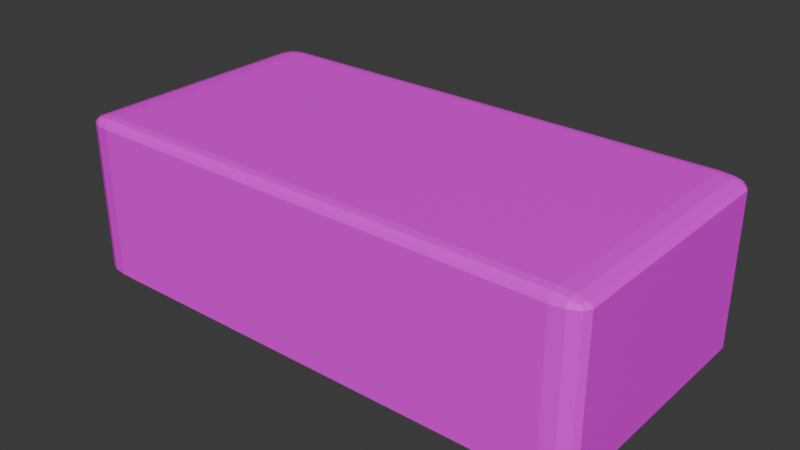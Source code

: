 # Source: pulsador.blend  (saved by Blender 4.1.23; exported with 4.5.12 LTS)
import bpy
from mathutils import Matrix  # noqa: F401  (used for matrix-valued properties, if any)

bpy.ops.wm.read_factory_settings(use_empty=True)
scene = bpy.context.scene
scene.name = 'Scene'

# ---- collections
col_collection = bpy.data.collections.new('Collection'); scene.collection.children.link(col_collection)

# ---- images (referenced by path relative to the original .blend; pixels are not part of the script)
import os
ASSET_DIR = os.environ.get("B2B_ASSET_DIR", "")  # directory of the original .blend (textures are referenced by path, not embedded)
HERE = os.path.dirname(os.path.abspath(__file__))  # packed textures are extracted next to this script under _unpacked/

def load_image(name, relpath, width, height, colorspace="sRGB"):
    """Load a texture the original file referenced (path relative to the .blend, or extracted next to this script)."""
    p = next((c for c in (os.path.join(HERE, relpath), os.path.join(ASSET_DIR, relpath)) if relpath and os.path.exists(c)), "")
    if p:
        img = bpy.data.images.load(p, check_existing=True)
        img.name = name
    else:  # same state as the original file: an image datablock whose file is absent (Cycles renders it pink)
        img = bpy.data.images.new(name, width, height)
        img.source = "FILE"
        img.filepath = "//" + (relpath or name)
    img.colorspace_settings.name = colorspace
    return img
img_plastic017b_1k_jpg_color_jpg = load_image('Plastic017B_1K-JPG_Color.jpg', 'Plastic017B_1K-JPG_Color.jpg', 1024, 1024, 'sRGB')

# ---- materials (node trees are filled in below, after node groups)
mat_boton = bpy.data.materials.new('boton')
mat_boton.use_transparent_shadow = False

# ---- material node trees
mat_boton.use_nodes = True; mat_boton.node_tree.nodes.clear()
_N = mat_boton.node_tree.nodes; _L = mat_boton.node_tree.links
n0 = _N.new('ShaderNodeBsdfPrincipled'); n0.name = 'Principled BSDF'; n0.location = (10, 300)
n0.inputs[3].default_value = 1.45
n1 = _N.new('ShaderNodeOutputMaterial'); n1.name = 'Material Output'; n1.location = (300, 300)
n2 = _N.new('ShaderNodeTexImage'); n2.name = 'Image Texture'; n2.location = (-419, 87)
n2.image = img_plastic017b_1k_jpg_color_jpg
_L.new(n0.outputs[0], n1.inputs[0])
_L.new(n2.outputs[0], n0.inputs[0])
n1.is_active_output = True

# ---- world
world_world = bpy.data.worlds.new('World'); scene.world = world_world
world_world.use_nodes = True; world_world.node_tree.nodes.clear()
_N = world_world.node_tree.nodes; _L = world_world.node_tree.links
n0 = _N.new('ShaderNodeOutputWorld'); n0.name = 'World Output'; n0.location = (300, 300)
n1 = _N.new('ShaderNodeBackground'); n1.name = 'Background'; n1.location = (10, 300)
n1.inputs[0].default_value = (0.05088, 0.05088, 0.05088, 1.0)
_L.new(n1.outputs[0], n0.inputs[0])
n0.is_active_output = True
world_world.color = (0.05088, 0.05088, 0.05088)
world_world.use_sun_shadow = False
world_world.sun_shadow_jitter_overblur = 0.0

# ---- meshes
me_cube = bpy.data.meshes.new('Cube')
me_cube.from_pydata([(-0.8979, -1.0, -1.0), (-1.0, -0.8979, -1.0), (-0.9489, -0.9863, -1.0), (-0.9863, -0.9489, -1.0), (-0.8979, -1.0, 0.8979), (-0.8979, -0.8979, 1.0), (-1.0, -0.8979, 0.8979), (-0.8979, -0.9864, 0.9489), (-0.9489, -0.9864, 0.8979), (-0.9467, -0.9731, 0.9467), (-0.9489, -0.8979, 0.9864), (-0.8979, -0.9489, 0.9864), (-0.9467, -0.9467, 0.9731), (-0.9864, -0.9489, 0.8979), (-0.9864, -0.8979, 0.9489), (-0.9731, -0.9467, 0.9467), (-1.0, 0.8979, -1.0), (-0.8979, 1.0, -1.0), (-0.9863, 0.9489, -1.0), (-0.9489, 0.9863, -1.0), (-0.8979, 0.8979, 1.0), (-0.8979, 1.0, 0.8979), (-1.0, 0.8979, 0.8979), (-0.8979, 0.9489, 0.9864), (-0.9489, 0.8979, 0.9864), (-0.9467, 0.9467, 0.9731), (-0.9489, 0.9864, 0.8979), (-0.8979, 0.9864, 0.9489), (-0.9467, 0.9731, 0.9467), (-0.9864, 0.8979, 0.9489), (-0.9864, 0.9489, 0.8979), (-0.9731, 0.9467, 0.9467), (1.0, -0.8979, -1.0), (0.8979, -1.0, -1.0), (0.9863, -0.9489, -1.0), (0.9489, -0.9863, -1.0), (0.8979, -0.8979, 1.0), (0.8979, -1.0, 0.8979), (1.0, -0.8979, 0.8979), (0.8979, -0.9489, 0.9864), (0.9489, -0.8979, 0.9864), (0.9467, -0.9467, 0.9731), (0.9489, -0.9864, 0.8979), (0.8979, -0.9864, 0.9489), (0.9467, -0.9731, 0.9467), (0.9864, -0.8979, 0.9489), (0.9864, -0.9489, 0.8979), (0.9731, -0.9467, 0.9467), (0.8979, 1.0, -1.0), (1.0, 0.8979, -1.0), (0.9489, 0.9863, -1.0), (0.9863, 0.9489, -1.0), (0.8979, 0.8979, 1.0), (1.0, 0.8979, 0.8979), (0.8979, 1.0, 0.8979), (0.9489, 0.8979, 0.9864), (0.8979, 0.9489, 0.9864), (0.9467, 0.9467, 0.9731), (0.9864, 0.9489, 0.8979), (0.9864, 0.8979, 0.9489), (0.9731, 0.9467, 0.9467), (0.8979, 0.9864, 0.9489), (0.9489, 0.9864, 0.8979), (0.9467, 0.9731, 0.9467)], [], [(33, 37, 4, 0), (49, 53, 38, 32), (52, 20, 5, 36), (1, 6, 22, 16), (17, 21, 54, 48), (4, 7, 9, 8), (7, 11, 12, 9), (5, 10, 12, 11), (10, 14, 15, 12), (6, 13, 15, 14), (13, 8, 9, 15), (9, 12, 15), (20, 23, 25, 24), (23, 27, 28, 25), (21, 26, 28, 27), (26, 30, 31, 28), (22, 29, 31, 30), (29, 24, 25, 31), (25, 28, 31), (36, 39, 41, 40), (39, 43, 44, 41), (37, 42, 44, 43), (42, 46, 47, 44), (38, 45, 47, 46), (45, 40, 41, 47), (41, 44, 47), (52, 55, 57, 56), (55, 59, 60, 57), (53, 58, 60, 59), (58, 62, 63, 60), (54, 61, 63, 62), (61, 56, 57, 63), (57, 60, 63), (0, 4, 8, 2), (2, 8, 13, 3), (3, 13, 6, 1), (5, 20, 24, 10), (10, 24, 29, 14), (14, 29, 22, 6), (21, 17, 19, 26), (26, 19, 18, 30), (30, 18, 16, 22), (20, 52, 56, 23), (23, 56, 61, 27), (27, 61, 54, 21), (53, 49, 51, 58), (58, 51, 50, 62), (62, 50, 48, 54), (52, 36, 40, 55), (55, 40, 45, 59), (59, 45, 38, 53), (37, 33, 35, 42), (42, 35, 34, 46), (46, 34, 32, 38), (36, 5, 11, 39), (39, 11, 7, 43), (43, 7, 4, 37), (16, 18, 19, 17, 48, 50, 51, 49, 32, 34, 35, 33, 0, 2, 3, 1)])
_uv = me_cube.uv_layers.new(name='UVMap')
_uv.uv.foreach_set('vector', [0.5012, 0.7506, 0.5012, 1.0, 0.0008044, 1.0, 0.0008044, 0.7506, 1.0, 0.7506, 1.0, 0.9985, 0.6357, 0.9993, 0.6357, 0.7513, 0.483, 0.3664, 0.01633, 0.3664, 0.01633, 0.1341, 0.483, 0.1341, 0.9915, 0.4697, 0.9915, 0.7507, 0.6355, 0.7507, 0.6355, 0.4697, 0.5007, 0.5001, 0.5007, 0.7502, 0.01736, 0.7502, 0.01736, 0.5001, 0.01633, 0.1257, 0.01633, 0.1268, 0.008221, 0.1279, 0.007863, 0.1268, 0.01633, 0.1268, 0.01633, 0.1299, 0.008221, 0.1301, 0.008221, 0.1279, 0.01633, 0.1341, 0.007863, 0.1341, 0.008221, 0.1301, 0.01633, 0.1299, 0.007863, 0.1341, 0.001638, 0.1341, 0.003839, 0.1301, 0.008221, 0.1301, -0.0006276, 0.1341, 0.001638, 0.1299, 0.003839, 0.1301, 0.001638, 0.1341, 0.001638, 0.1299, 0.007863, 0.1268, 0.008221, 0.1279, 0.003839, 0.1301, 0.008221, 0.1279, 0.008221, 0.1301, 0.003839, 0.1301, 0.01633, 0.3664, 0.01633, 0.3706, 0.008221, 0.3704, 0.007863, 0.3664, 0.01633, 0.3706, 0.01633, 0.3737, 0.008221, 0.3726, 0.008221, 0.3704, 0.01633, 0.3749, 0.007863, 0.3737, 0.008221, 0.3726, 0.01633, 0.3737, 0.007863, 0.3737, 0.001638, 0.3706, 0.003839, 0.3704, 0.008221, 0.3726, -0.0006276, 0.3664, 0.001638, 0.3664, 0.003839, 0.3704, 0.001638, 0.3706, 0.001638, 0.3664, 0.007863, 0.3664, 0.008221, 0.3704, 0.003839, 0.3704, 0.008221, 0.3704, 0.008221, 0.3726, 0.003839, 0.3704, 0.483, 0.1341, 0.483, 0.1299, 0.4911, 0.1301, 0.4915, 0.1341, 0.483, 0.1299, 0.483, 0.1268, 0.4911, 0.1279, 0.4911, 0.1301, 0.483, 0.1257, 0.4915, 0.1268, 0.4911, 0.1279, 0.483, 0.1268, 0.4915, 0.1268, 0.4977, 0.1299, 0.4955, 0.1301, 0.4911, 0.1279, 0.5, 0.1341, 0.4977, 0.1341, 0.4955, 0.1301, 0.4977, 0.1299, 0.4977, 0.1341, 0.4915, 0.1341, 0.4911, 0.1301, 0.4955, 0.1301, 0.4911, 0.1301, 0.4911, 0.1279, 0.4955, 0.1301, 0.483, 0.3664, 0.4915, 0.3664, 0.4911, 0.3704, 0.483, 0.3706, 0.4915, 0.3664, 0.4977, 0.3664, 0.4955, 0.3704, 0.4911, 0.3704, 0.5, 0.3664, 0.4977, 0.3706, 0.4955, 0.3704, 0.4977, 0.3664, 0.4977, 0.3706, 0.4915, 0.3737, 0.4911, 0.3726, 0.4955, 0.3704, 0.483, 0.3749, 0.483, 0.3737, 0.4911, 0.3726, 0.4915, 0.3737, 0.483, 0.3737, 0.483, 0.3706, 0.4911, 0.3704, 0.4911, 0.3726, 0.4911, 0.3704, 0.4955, 0.3704, 0.4911, 0.3726, 1.0, 0.4697, 1.0, 0.7507, 0.9988, 0.7507, 0.9988, 0.4697, 0.9988, 0.4697, 0.9988, 0.7507, 0.9957, 0.7507, 0.9957, 0.4697, 0.9957, 0.4697, 0.9957, 0.7507, 0.9915, 0.7507, 0.9915, 0.4697, 0.01633, 0.1341, 0.01633, 0.3664, 0.007863, 0.3664, 0.007863, 0.1341, 0.007863, 0.1341, 0.007863, 0.3664, 0.001638, 0.3664, 0.001638, 0.1341, 0.001638, 0.1341, 0.001638, 0.3664, -0.0006276, 0.3664, -0.0006276, 0.1341, 0.627, 0.7507, 0.627, 0.4697, 0.6281, 0.4697, 0.6281, 0.7507, 0.6281, 0.7507, 0.6281, 0.4697, 0.6312, 0.4697, 0.6313, 0.7507, 0.6313, 0.7507, 0.6312, 0.4697, 0.6355, 0.4697, 0.6355, 0.7507, 0.01633, 0.3664, 0.483, 0.3664, 0.483, 0.3706, 0.01633, 0.3706, 0.01633, 0.3706, 0.483, 0.3706, 0.483, 0.3737, 0.01633, 0.3737, 0.01633, 0.3737, 0.483, 0.3737, 0.483, 0.3749, 0.01633, 0.3749, 0.0003991, 0.7502, 0.0003991, 0.5001, 0.002671, 0.5001, 0.002665, 0.7502, 0.002665, 0.7502, 0.002671, 0.5001, 0.008878, 0.5001, 0.008889, 0.7502, 0.008889, 0.7502, 0.008878, 0.5001, 0.01736, 0.5001, 0.01736, 0.7502, 0.483, 0.3664, 0.483, 0.1341, 0.4915, 0.1341, 0.4915, 0.3664, 0.4915, 0.3664, 0.4915, 0.1341, 0.4977, 0.1341, 0.4977, 0.3664, 0.4977, 0.3664, 0.4977, 0.1341, 0.5, 0.1341, 0.5, 0.3664, 0.6272, 0.9993, 0.6272, 0.7513, 0.6283, 0.7513, 0.6283, 0.9993, 0.6283, 0.9993, 0.6283, 0.7513, 0.6314, 0.7513, 0.6314, 0.9993, 0.6314, 0.9993, 0.6314, 0.7513, 0.6357, 0.7513, 0.6357, 0.9993, 0.483, 0.1341, 0.01633, 0.1341, 0.01633, 0.1299, 0.483, 0.1299, 0.483, 0.1299, 0.01633, 0.1299, 0.01633, 0.1268, 0.483, 0.1268, 0.483, 0.1268, 0.01633, 0.1268, 0.01633, 0.1257, 0.483, 0.1257, 0.6269, 0.1346, 0.6291, 0.1304, 0.6353, 0.1273, 0.6438, 0.1261, 0.9829, 0.1261, 0.9914, 0.1273, 0.9976, 0.1304, 0.9999, 0.1346, 0.9999, 0.3672, 0.9976, 0.3714, 0.9914, 0.3745, 0.9829, 0.3756, 0.6438, 0.3756, 0.6353, 0.3745, 0.6291, 0.3714, 0.6269, 0.3672])
me_cube.materials.append(mat_boton)
me_cube.update()

# ---- objects
ob_pulsador = bpy.data.objects.new('pulsador', me_cube)

# ---- transforms, parenting, visibility, modifiers, constraints
ob_pulsador.location = (0.0, 0.0, -0.006859)
ob_pulsador.scale = (1.0, 0.5, 0.3)

# ---- collection membership
col_collection.objects.link(ob_pulsador)

# ---- scene / render settings (as saved in the file)
scene.frame_start = 1; scene.frame_end = 20; scene.frame_set(2)
scene.render.engine = 'BLENDER_EEVEE_NEXT'
scene.cycles.sampling_pattern = 'TABULATED_SOBOL'
scene.eevee.ray_tracing_options.trace_max_roughness = 0.0
bpy.context.view_layer.update()

# ---- added for rendering (the .blend has no active camera and no usable light): camera, sun
cam_auto = bpy.data.cameras.new('AutoCamera')
cam_auto.lens = 50.0
cam_auto.sensor_width = 36.0
cam_auto.clip_end = 1000.0
ob_auto_camera = bpy.data.objects.new('AutoCamera', cam_auto)
scene.collection.objects.link(ob_auto_camera)
ob_auto_camera.location = (2.14205, -2.57046, 1.70678)
ob_auto_camera.rotation_euler = (1.09748, -7.21219e-08, 0.694738)
scene.camera = ob_auto_camera
light_auto_sun = bpy.data.lights.new('AutoSun', 'SUN')
light_auto_sun.energy = 3.0
light_auto_sun.angle = 0.0523599
ob_auto_sun = bpy.data.objects.new('AutoSun', light_auto_sun)
scene.collection.objects.link(ob_auto_sun)
ob_auto_sun.rotation_euler = (0.872665, 0.174533, 0.523599)
bpy.context.view_layer.update()
